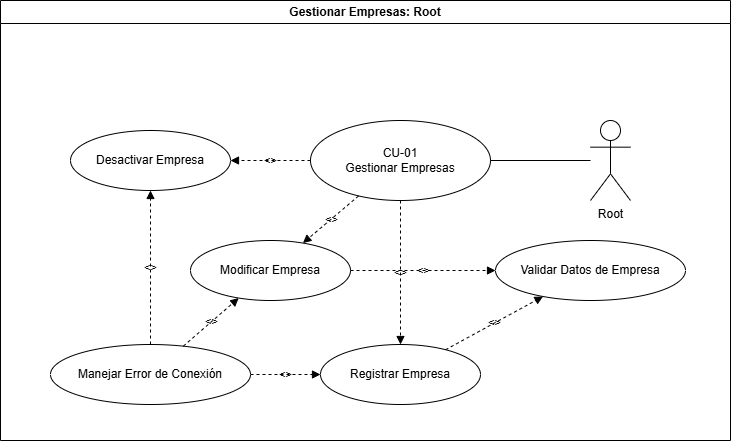

The diagram above was exported from draw.io. Its source (the exported page's mxGraphModel, read from the mxfile embedded in the PNG):
<mxGraphModel dx="864" dy="468" grid="1" gridSize="10" guides="1" tooltips="1" connect="1" arrows="1" fold="1" page="1" pageScale="1" pageWidth="1169" pageHeight="827" math="0" shadow="0">
  <root>
    <mxCell id="0" />
    <mxCell id="1" parent="0" />
    <mxCell id="uc_main" parent="1" style="ellipse;whiteSpace=wrap;html=1;" value="CU-01&lt;br&gt;Gestionar Empresas" vertex="1">
      <mxGeometry height="80" width="180" x="400" y="160" as="geometry" />
    </mxCell>
    <mxCell id="edge_root_main" edge="1" parent="1" source="actor_root" style="endArrow=none;html=1;" target="uc_main">
      <mxGeometry relative="1" as="geometry" />
    </mxCell>
    <mxCell id="uc_registrar" parent="1" style="ellipse;whiteSpace=wrap;html=1;" value="Registrar Empresa" vertex="1">
      <mxGeometry height="60" width="160" x="410" y="384" as="geometry" />
    </mxCell>
    <mxCell id="uc_modificar" parent="1" style="ellipse;whiteSpace=wrap;html=1;" value="Modificar Empresa" vertex="1">
      <mxGeometry height="60" width="160" x="280" y="280" as="geometry" />
    </mxCell>
    <mxCell id="uc_desactivar" parent="1" style="ellipse;whiteSpace=wrap;html=1;" value="Desactivar Empresa" vertex="1">
      <mxGeometry height="60" width="160" x="160" y="170" as="geometry" />
    </mxCell>
    <mxCell id="uc_validar" parent="1" style="ellipse;whiteSpace=wrap;html=1;" value="Validar Datos de Empresa" vertex="1">
      <mxGeometry height="60" width="190" x="585" y="280" as="geometry" />
    </mxCell>
    <mxCell id="uc_error" parent="1" style="ellipse;whiteSpace=wrap;html=1;" value="Manejar Error de Conexión" vertex="1">
      <mxGeometry height="60" width="200" x="140" y="384" as="geometry" />
    </mxCell>
    <mxCell id="inc_main_reg" edge="1" parent="1" source="uc_main" style="endArrow=block;dashed=1;html=1;labelBackgroundColor=none;" target="uc_registrar" value="&lt;&lt;include&gt;&gt;">
      <mxGeometry relative="1" as="geometry" />
    </mxCell>
    <mxCell id="inc_main_mod" edge="1" parent="1" source="uc_main" style="endArrow=block;dashed=1;html=1;labelBackgroundColor=none;" target="uc_modificar" value="&lt;&lt;include&gt;&gt;">
      <mxGeometry relative="1" as="geometry" />
    </mxCell>
    <mxCell id="inc_main_des" edge="1" parent="1" source="uc_main" style="endArrow=block;dashed=1;html=1;labelBackgroundColor=none;" target="uc_desactivar" value="&lt;&lt;include&gt;&gt;">
      <mxGeometry relative="1" as="geometry" />
    </mxCell>
    <mxCell id="inc_reg_val" edge="1" parent="1" source="uc_registrar" style="endArrow=block;dashed=1;html=1;labelBackgroundColor=none;" target="uc_validar" value="&lt;&lt;include&gt;&gt;">
      <mxGeometry relative="1" as="geometry" />
    </mxCell>
    <mxCell id="inc_mod_val" edge="1" parent="1" source="uc_modificar" style="endArrow=block;dashed=1;html=1;labelBackgroundColor=none;" target="uc_validar" value="&lt;&lt;include&gt;&gt;">
      <mxGeometry relative="1" as="geometry" />
    </mxCell>
    <mxCell id="ext_reg_err" edge="1" parent="1" source="uc_error" style="endArrow=block;dashed=1;html=1;labelBackgroundColor=none;" target="uc_registrar" value="&lt;&lt;extend&gt;&gt;">
      <mxGeometry relative="1" as="geometry" />
    </mxCell>
    <mxCell id="ext_mod_err" edge="1" parent="1" source="uc_error" style="endArrow=block;dashed=1;html=1;labelBackgroundColor=none;" target="uc_modificar" value="&lt;&lt;extend&gt;&gt;">
      <mxGeometry relative="1" as="geometry" />
    </mxCell>
    <mxCell id="ext_des_err" edge="1" parent="1" source="uc_error" style="endArrow=block;dashed=1;html=1;labelBackgroundColor=none;" target="uc_desactivar" value="&lt;&lt;extend&gt;&gt;">
      <mxGeometry relative="1" as="geometry" />
    </mxCell>
    <mxCell id="LqiYu6utQe9y7PWxAujf-2" parent="1" style="swimlane;whiteSpace=wrap;html=1;" value="Gestionar Empresas: Root" vertex="1">
      <mxGeometry height="440" width="730" x="90" y="40" as="geometry" />
    </mxCell>
    <mxCell id="actor_root" parent="LqiYu6utQe9y7PWxAujf-2" style="shape=umlActor;verticalLabelPosition=bottom;verticalAlign=top;html=1;" value="Root" vertex="1">
      <mxGeometry height="80" width="40" x="590" y="120" as="geometry" />
    </mxCell>
  </root>
</mxGraphModel>